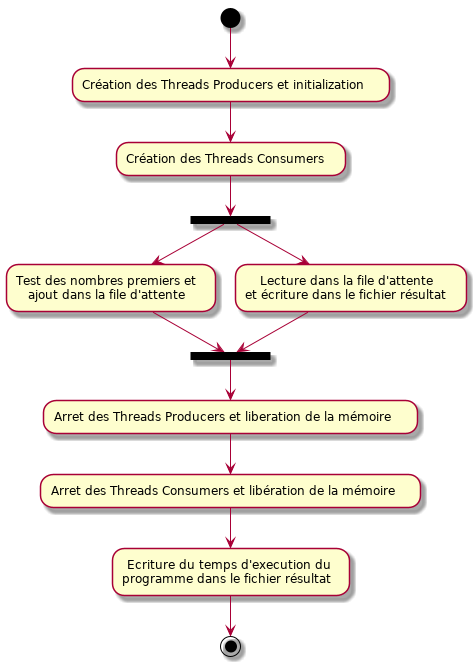

The diagram above was rendered by PlantUML. Its source (embedded in the PNG):
@startuml
(*) --> "Création des Threads Producers et initialization"
--> "Création des Threads Consumers"
--> ===B1===
--> "Test des nombres premiers et\najout dans la file d'attente"
--> ===B2===
===B1=== --> "Lecture dans la file d'attente\net écriture dans le fichier résultat"
--> ===B2===
--> "Arret des Threads Producers et liberation de la mémoire"
--> "Arret des Threads Consumers et libération de la mémoire"
--> "Ecriture du temps d'execution du\nprogramme dans le fichier résultat"
--> (*)
@enduml